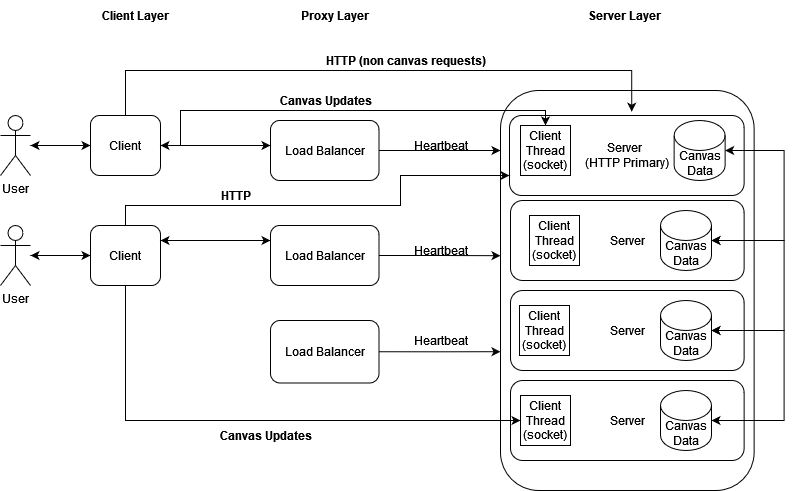

The diagram above was exported from draw.io. Its source (the exported page's mxGraphModel, read from the mxfile embedded in the PNG):
<mxGraphModel dx="824" dy="-346" grid="1" gridSize="10" guides="1" tooltips="1" connect="1" arrows="1" fold="1" page="1" pageScale="1" pageWidth="850" pageHeight="1100" math="0" shadow="0">
  <root>
    <mxCell id="0" />
    <mxCell id="1" parent="0" />
    <mxCell id="TwrIjWpSyNa3Fh9EKOIC-20" style="edgeStyle=orthogonalEdgeStyle;rounded=0;orthogonalLoop=1;jettySize=auto;html=1;exitX=1;exitY=0.5;exitDx=0;exitDy=0;" parent="1" source="tlWhLGEvasG1tHohn3Oh-40" edge="1">
      <mxGeometry relative="1" as="geometry">
        <mxPoint x="1670" y="1770" as="targetPoint" />
      </mxGeometry>
    </mxCell>
    <mxCell id="tlWhLGEvasG1tHohn3Oh-40" value="Load Balancer" style="rounded=1;whiteSpace=wrap;html=1;" parent="1" vertex="1">
      <mxGeometry x="1440" y="1740" width="108.5" height="60" as="geometry" />
    </mxCell>
    <mxCell id="tlWhLGEvasG1tHohn3Oh-41" value="" style="endArrow=classic;startArrow=classic;edgeStyle=orthogonalEdgeStyle;rounded=0;orthogonalLoop=1;jettySize=auto;html=1;" parent="1" source="tlWhLGEvasG1tHohn3Oh-42" target="tlWhLGEvasG1tHohn3Oh-45" edge="1">
      <mxGeometry relative="1" as="geometry" />
    </mxCell>
    <mxCell id="tlWhLGEvasG1tHohn3Oh-42" value="User" style="shape=umlActor;verticalLabelPosition=bottom;verticalAlign=top;html=1;outlineConnect=0;" parent="1" vertex="1">
      <mxGeometry x="1170" y="1735" width="30" height="60" as="geometry" />
    </mxCell>
    <mxCell id="tlWhLGEvasG1tHohn3Oh-43" value="" style="edgeStyle=orthogonalEdgeStyle;rounded=0;orthogonalLoop=1;jettySize=auto;html=1;endArrow=classic;startArrow=classic;" parent="1" source="tlWhLGEvasG1tHohn3Oh-44" target="tlWhLGEvasG1tHohn3Oh-46" edge="1">
      <mxGeometry relative="1" as="geometry" />
    </mxCell>
    <mxCell id="tlWhLGEvasG1tHohn3Oh-44" value="User" style="shape=umlActor;verticalLabelPosition=bottom;verticalAlign=top;html=1;outlineConnect=0;" parent="1" vertex="1">
      <mxGeometry x="1170" y="1845" width="30" height="60" as="geometry" />
    </mxCell>
    <mxCell id="ew1RM33zK7kn_YMiAlfZ-1" style="edgeStyle=orthogonalEdgeStyle;rounded=0;orthogonalLoop=1;jettySize=auto;html=1;exitX=1;exitY=0.5;exitDx=0;exitDy=0;" parent="1" source="tlWhLGEvasG1tHohn3Oh-45" edge="1">
      <mxGeometry relative="1" as="geometry">
        <mxPoint x="1440" y="1765" as="targetPoint" />
      </mxGeometry>
    </mxCell>
    <mxCell id="tlWhLGEvasG1tHohn3Oh-45" value="Client" style="rounded=1;whiteSpace=wrap;html=1;" parent="1" vertex="1">
      <mxGeometry x="1260" y="1735" width="70" height="60" as="geometry" />
    </mxCell>
    <mxCell id="ew1RM33zK7kn_YMiAlfZ-2" style="edgeStyle=orthogonalEdgeStyle;rounded=0;orthogonalLoop=1;jettySize=auto;html=1;exitX=1;exitY=0.25;exitDx=0;exitDy=0;entryX=0;entryY=0.25;entryDx=0;entryDy=0;" parent="1" source="tlWhLGEvasG1tHohn3Oh-46" target="tlWhLGEvasG1tHohn3Oh-71" edge="1">
      <mxGeometry relative="1" as="geometry" />
    </mxCell>
    <mxCell id="tlWhLGEvasG1tHohn3Oh-46" value="Client" style="rounded=1;whiteSpace=wrap;html=1;" parent="1" vertex="1">
      <mxGeometry x="1260" y="1845" width="70" height="60" as="geometry" />
    </mxCell>
    <mxCell id="tlWhLGEvasG1tHohn3Oh-47" value="&lt;b&gt;Client Layer&lt;/b&gt;" style="text;html=1;align=center;verticalAlign=middle;resizable=0;points=[];autosize=1;strokeColor=none;fillColor=none;" parent="1" vertex="1">
      <mxGeometry x="1260" y="1620" width="90" height="30" as="geometry" />
    </mxCell>
    <mxCell id="tlWhLGEvasG1tHohn3Oh-48" value="" style="rounded=1;whiteSpace=wrap;html=1;" parent="1" vertex="1">
      <mxGeometry x="1670" y="1710" width="253.63" height="400" as="geometry" />
    </mxCell>
    <mxCell id="tlWhLGEvasG1tHohn3Oh-49" value="Server&amp;nbsp;&lt;br&gt;(HTTP Primary)" style="rounded=1;whiteSpace=wrap;html=1;" parent="1" vertex="1">
      <mxGeometry x="1679" y="1735" width="234.63" height="80" as="geometry" />
    </mxCell>
    <mxCell id="tlWhLGEvasG1tHohn3Oh-50" value="&lt;b&gt;Server Layer&lt;/b&gt;" style="text;html=1;align=center;verticalAlign=middle;resizable=0;points=[];autosize=1;strokeColor=none;fillColor=none;" parent="1" vertex="1">
      <mxGeometry x="1744" y="1620" width="100" height="30" as="geometry" />
    </mxCell>
    <mxCell id="tlWhLGEvasG1tHohn3Oh-51" value="Server" style="rounded=1;whiteSpace=wrap;html=1;" parent="1" vertex="1">
      <mxGeometry x="1680" y="1820" width="233.63" height="80" as="geometry" />
    </mxCell>
    <mxCell id="tlWhLGEvasG1tHohn3Oh-52" value="Server" style="rounded=1;whiteSpace=wrap;html=1;" parent="1" vertex="1">
      <mxGeometry x="1680" y="1910" width="233.63" height="80" as="geometry" />
    </mxCell>
    <mxCell id="tlWhLGEvasG1tHohn3Oh-53" value="Server" style="rounded=1;whiteSpace=wrap;html=1;" parent="1" vertex="1">
      <mxGeometry x="1680" y="2000" width="233.63" height="80" as="geometry" />
    </mxCell>
    <mxCell id="tlWhLGEvasG1tHohn3Oh-54" style="edgeStyle=orthogonalEdgeStyle;rounded=0;orthogonalLoop=1;jettySize=auto;html=1;entryX=1;entryY=0.5;entryDx=0;entryDy=0;startArrow=classic;startFill=1;exitX=0.5;exitY=0;exitDx=0;exitDy=0;" parent="1" source="tlWhLGEvasG1tHohn3Oh-69" target="tlWhLGEvasG1tHohn3Oh-45" edge="1">
      <mxGeometry relative="1" as="geometry">
        <mxPoint x="1636.37" y="1750" as="sourcePoint" />
        <Array as="points">
          <mxPoint x="1715" y="1730" />
          <mxPoint x="1350" y="1730" />
          <mxPoint x="1350" y="1765" />
        </Array>
      </mxGeometry>
    </mxCell>
    <mxCell id="tlWhLGEvasG1tHohn3Oh-56" style="edgeStyle=orthogonalEdgeStyle;rounded=0;orthogonalLoop=1;jettySize=auto;html=1;exitX=1;exitY=0.5;exitDx=0;exitDy=0;exitPerimeter=0;entryX=1;entryY=0.5;entryDx=0;entryDy=0;entryPerimeter=0;startArrow=classic;startFill=1;" parent="1" source="tlWhLGEvasG1tHohn3Oh-57" target="tlWhLGEvasG1tHohn3Oh-59" edge="1">
      <mxGeometry relative="1" as="geometry">
        <Array as="points">
          <mxPoint x="1953.63" y="1770" />
          <mxPoint x="1953.63" y="1860" />
        </Array>
      </mxGeometry>
    </mxCell>
    <mxCell id="tlWhLGEvasG1tHohn3Oh-57" value="Canvas Data" style="shape=cylinder3;whiteSpace=wrap;html=1;boundedLbl=1;backgroundOutline=1;size=15;" parent="1" vertex="1">
      <mxGeometry x="1843.63" y="1740" width="51" height="60" as="geometry" />
    </mxCell>
    <mxCell id="tlWhLGEvasG1tHohn3Oh-58" style="edgeStyle=orthogonalEdgeStyle;rounded=0;orthogonalLoop=1;jettySize=auto;html=1;exitX=1;exitY=0.5;exitDx=0;exitDy=0;exitPerimeter=0;entryX=1;entryY=0.5;entryDx=0;entryDy=0;entryPerimeter=0;startArrow=classic;startFill=1;" parent="1" source="tlWhLGEvasG1tHohn3Oh-59" target="tlWhLGEvasG1tHohn3Oh-61" edge="1">
      <mxGeometry relative="1" as="geometry">
        <Array as="points">
          <mxPoint x="1953.63" y="1860" />
          <mxPoint x="1953.63" y="1950" />
        </Array>
      </mxGeometry>
    </mxCell>
    <mxCell id="tlWhLGEvasG1tHohn3Oh-59" value="Canvas Data" style="shape=cylinder3;whiteSpace=wrap;html=1;boundedLbl=1;backgroundOutline=1;size=15;" parent="1" vertex="1">
      <mxGeometry x="1830" y="1830" width="51" height="60" as="geometry" />
    </mxCell>
    <mxCell id="tlWhLGEvasG1tHohn3Oh-60" style="edgeStyle=orthogonalEdgeStyle;rounded=0;orthogonalLoop=1;jettySize=auto;html=1;exitX=1;exitY=0.5;exitDx=0;exitDy=0;exitPerimeter=0;entryX=1;entryY=0.5;entryDx=0;entryDy=0;entryPerimeter=0;startArrow=classic;startFill=1;" parent="1" source="tlWhLGEvasG1tHohn3Oh-61" target="tlWhLGEvasG1tHohn3Oh-62" edge="1">
      <mxGeometry relative="1" as="geometry">
        <Array as="points">
          <mxPoint x="1953.63" y="1950" />
          <mxPoint x="1953.63" y="2040" />
        </Array>
      </mxGeometry>
    </mxCell>
    <mxCell id="tlWhLGEvasG1tHohn3Oh-61" value="Canvas Data" style="shape=cylinder3;whiteSpace=wrap;html=1;boundedLbl=1;backgroundOutline=1;size=15;" parent="1" vertex="1">
      <mxGeometry x="1830" y="1920" width="51" height="60" as="geometry" />
    </mxCell>
    <mxCell id="tlWhLGEvasG1tHohn3Oh-62" value="Canvas Data" style="shape=cylinder3;whiteSpace=wrap;html=1;boundedLbl=1;backgroundOutline=1;size=15;" parent="1" vertex="1">
      <mxGeometry x="1830" y="2010" width="51" height="60" as="geometry" />
    </mxCell>
    <mxCell id="tlWhLGEvasG1tHohn3Oh-69" value="Client Thread (socket)" style="whiteSpace=wrap;html=1;aspect=fixed;" parent="1" vertex="1">
      <mxGeometry x="1690" y="1745" width="50" height="50" as="geometry" />
    </mxCell>
    <mxCell id="tlWhLGEvasG1tHohn3Oh-70" value="Client Thread (socket)" style="whiteSpace=wrap;html=1;aspect=fixed;" parent="1" vertex="1">
      <mxGeometry x="1689" y="1925" width="50" height="50" as="geometry" />
    </mxCell>
    <mxCell id="ew1RM33zK7kn_YMiAlfZ-3" style="edgeStyle=orthogonalEdgeStyle;rounded=0;orthogonalLoop=1;jettySize=auto;html=1;exitX=0;exitY=0.25;exitDx=0;exitDy=0;entryX=1;entryY=0.25;entryDx=0;entryDy=0;" parent="1" source="tlWhLGEvasG1tHohn3Oh-71" target="tlWhLGEvasG1tHohn3Oh-46" edge="1">
      <mxGeometry relative="1" as="geometry" />
    </mxCell>
    <mxCell id="TwrIjWpSyNa3Fh9EKOIC-7" style="edgeStyle=orthogonalEdgeStyle;rounded=0;orthogonalLoop=1;jettySize=auto;html=1;exitX=1;exitY=0.5;exitDx=0;exitDy=0;entryX=0;entryY=0.413;entryDx=0;entryDy=0;entryPerimeter=0;" parent="1" source="tlWhLGEvasG1tHohn3Oh-71" target="tlWhLGEvasG1tHohn3Oh-48" edge="1">
      <mxGeometry relative="1" as="geometry" />
    </mxCell>
    <mxCell id="tlWhLGEvasG1tHohn3Oh-71" value="Load Balancer" style="rounded=1;whiteSpace=wrap;html=1;" parent="1" vertex="1">
      <mxGeometry x="1440" y="1845" width="108.5" height="60" as="geometry" />
    </mxCell>
    <mxCell id="TwrIjWpSyNa3Fh9EKOIC-8" style="edgeStyle=orthogonalEdgeStyle;rounded=0;orthogonalLoop=1;jettySize=auto;html=1;exitX=1;exitY=0.5;exitDx=0;exitDy=0;entryX=0;entryY=0.653;entryDx=0;entryDy=0;entryPerimeter=0;" parent="1" source="tlWhLGEvasG1tHohn3Oh-72" target="tlWhLGEvasG1tHohn3Oh-48" edge="1">
      <mxGeometry relative="1" as="geometry" />
    </mxCell>
    <mxCell id="tlWhLGEvasG1tHohn3Oh-72" value="Load Balancer" style="rounded=1;whiteSpace=wrap;html=1;" parent="1" vertex="1">
      <mxGeometry x="1440" y="1940" width="108.5" height="62.5" as="geometry" />
    </mxCell>
    <mxCell id="9PRBgTn-pE8EzLc_kN9z-15" value="Client Thread (socket)" style="whiteSpace=wrap;html=1;aspect=fixed;" parent="1" vertex="1">
      <mxGeometry x="1699" y="1835" width="50" height="50" as="geometry" />
    </mxCell>
    <mxCell id="9PRBgTn-pE8EzLc_kN9z-18" value="Client Thread (socket)" style="whiteSpace=wrap;html=1;aspect=fixed;" parent="1" vertex="1">
      <mxGeometry x="1690" y="2015" width="50" height="50" as="geometry" />
    </mxCell>
    <mxCell id="ew1RM33zK7kn_YMiAlfZ-9" value="&lt;b&gt;Proxy Layer&lt;/b&gt;" style="text;html=1;align=center;verticalAlign=middle;resizable=0;points=[];autosize=1;strokeColor=none;fillColor=none;" parent="1" vertex="1">
      <mxGeometry x="1459.25" y="1620" width="90" height="30" as="geometry" />
    </mxCell>
    <mxCell id="TwrIjWpSyNa3Fh9EKOIC-2" value="Canvas Updates" style="text;html=1;align=center;verticalAlign=middle;resizable=0;points=[];autosize=1;strokeColor=none;fillColor=none;fontStyle=1" parent="1" vertex="1">
      <mxGeometry x="1375" y="2040" width="120" height="30" as="geometry" />
    </mxCell>
    <mxCell id="TwrIjWpSyNa3Fh9EKOIC-1" style="edgeStyle=orthogonalEdgeStyle;rounded=0;orthogonalLoop=1;jettySize=auto;html=1;exitX=0.5;exitY=1;exitDx=0;exitDy=0;entryX=0;entryY=0.5;entryDx=0;entryDy=0;" parent="1" source="tlWhLGEvasG1tHohn3Oh-46" target="9PRBgTn-pE8EzLc_kN9z-18" edge="1">
      <mxGeometry relative="1" as="geometry" />
    </mxCell>
    <mxCell id="TwrIjWpSyNa3Fh9EKOIC-5" value="&lt;b&gt;Canvas Updates&lt;/b&gt;" style="text;html=1;align=center;verticalAlign=middle;resizable=0;points=[];autosize=1;strokeColor=none;fillColor=none;" parent="1" vertex="1">
      <mxGeometry x="1435" y="1705" width="120" height="30" as="geometry" />
    </mxCell>
    <mxCell id="TwrIjWpSyNa3Fh9EKOIC-10" value="Heartbeat" style="text;html=1;align=center;verticalAlign=middle;resizable=0;points=[];autosize=1;strokeColor=none;fillColor=none;" parent="1" vertex="1">
      <mxGeometry x="1570" y="1855" width="80" height="30" as="geometry" />
    </mxCell>
    <mxCell id="TwrIjWpSyNa3Fh9EKOIC-12" value="Heartbeat" style="text;html=1;align=center;verticalAlign=middle;resizable=0;points=[];autosize=1;strokeColor=none;fillColor=none;" parent="1" vertex="1">
      <mxGeometry x="1570" y="1945" width="80" height="30" as="geometry" />
    </mxCell>
    <mxCell id="TwrIjWpSyNa3Fh9EKOIC-16" style="edgeStyle=orthogonalEdgeStyle;rounded=0;orthogonalLoop=1;jettySize=auto;html=1;exitX=0.5;exitY=0;exitDx=0;exitDy=0;entryX=0;entryY=0.75;entryDx=0;entryDy=0;" parent="1" source="tlWhLGEvasG1tHohn3Oh-46" target="tlWhLGEvasG1tHohn3Oh-49" edge="1">
      <mxGeometry relative="1" as="geometry">
        <Array as="points">
          <mxPoint x="1295" y="1825" />
          <mxPoint x="1570" y="1825" />
          <mxPoint x="1570" y="1795" />
        </Array>
      </mxGeometry>
    </mxCell>
    <mxCell id="TwrIjWpSyNa3Fh9EKOIC-18" value="&lt;b&gt;HTTP (non canvas requests)&lt;/b&gt;" style="text;html=1;align=center;verticalAlign=middle;resizable=0;points=[];autosize=1;strokeColor=none;fillColor=none;" parent="1" vertex="1">
      <mxGeometry x="1480" y="1665" width="190" height="30" as="geometry" />
    </mxCell>
    <mxCell id="TwrIjWpSyNa3Fh9EKOIC-19" value="&lt;b&gt;HTTP&lt;/b&gt;" style="text;html=1;align=center;verticalAlign=middle;resizable=0;points=[];autosize=1;strokeColor=none;fillColor=none;" parent="1" vertex="1">
      <mxGeometry x="1380" y="1800" width="50" height="30" as="geometry" />
    </mxCell>
    <mxCell id="TwrIjWpSyNa3Fh9EKOIC-15" style="edgeStyle=orthogonalEdgeStyle;rounded=0;orthogonalLoop=1;jettySize=auto;html=1;exitX=0.5;exitY=0;exitDx=0;exitDy=0;entryX=0.521;entryY=-0.047;entryDx=0;entryDy=0;entryPerimeter=0;" parent="1" source="tlWhLGEvasG1tHohn3Oh-45" target="tlWhLGEvasG1tHohn3Oh-49" edge="1">
      <mxGeometry relative="1" as="geometry">
        <Array as="points">
          <mxPoint x="1295" y="1690" />
          <mxPoint x="1801" y="1690" />
        </Array>
      </mxGeometry>
    </mxCell>
    <mxCell id="TwrIjWpSyNa3Fh9EKOIC-21" value="Heartbeat" style="text;html=1;align=center;verticalAlign=middle;resizable=0;points=[];autosize=1;strokeColor=none;fillColor=none;" parent="1" vertex="1">
      <mxGeometry x="1570" y="1750" width="80" height="30" as="geometry" />
    </mxCell>
  </root>
</mxGraphModel>